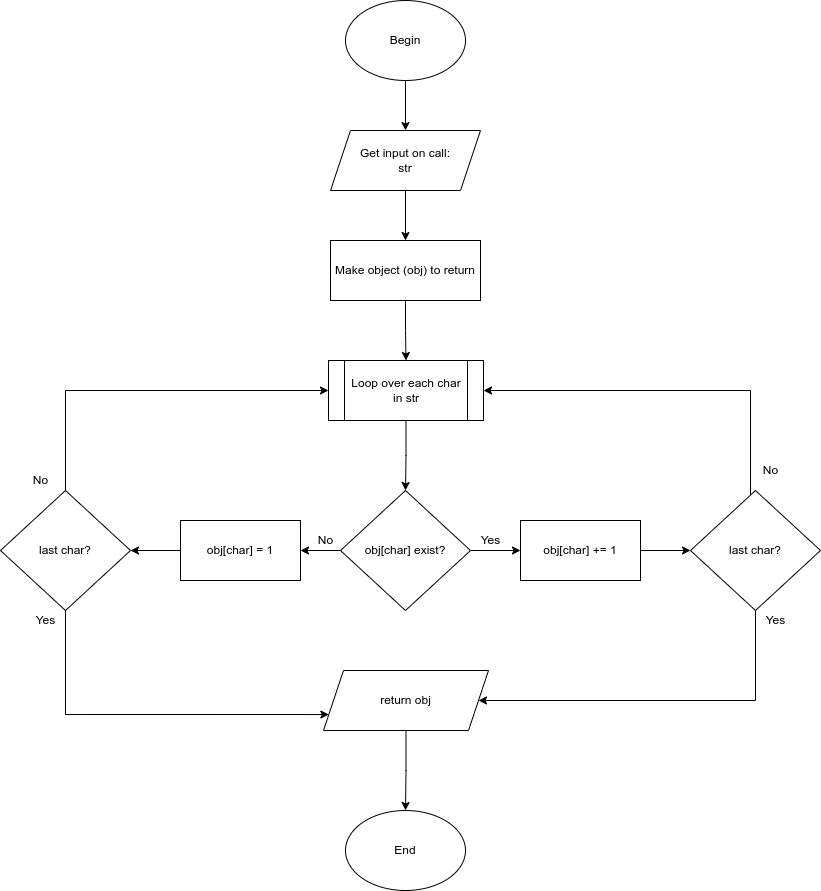

The diagram above was exported from draw.io. Its source (the exported page's mxGraphModel, read from the mxfile embedded in the PNG):
<mxGraphModel dx="2272" dy="773" grid="1" gridSize="10" guides="1" tooltips="1" connect="1" arrows="1" fold="1" page="1" pageScale="1" pageWidth="850" pageHeight="1100" math="0" shadow="0">
  <root>
    <mxCell id="0" />
    <mxCell id="1" parent="0" />
    <mxCell id="4SNKvHUVAK3Bb3AoU-2D-3" value="" style="edgeStyle=orthogonalEdgeStyle;rounded=0;orthogonalLoop=1;jettySize=auto;html=1;" edge="1" parent="1" source="4SNKvHUVAK3Bb3AoU-2D-1" target="4SNKvHUVAK3Bb3AoU-2D-2">
      <mxGeometry relative="1" as="geometry" />
    </mxCell>
    <mxCell id="4SNKvHUVAK3Bb3AoU-2D-1" value="Begin" style="ellipse;whiteSpace=wrap;html=1;" vertex="1" parent="1">
      <mxGeometry x="340" y="80" width="120" height="80" as="geometry" />
    </mxCell>
    <mxCell id="4SNKvHUVAK3Bb3AoU-2D-5" value="" style="edgeStyle=orthogonalEdgeStyle;rounded=0;orthogonalLoop=1;jettySize=auto;html=1;" edge="1" parent="1" source="4SNKvHUVAK3Bb3AoU-2D-2" target="4SNKvHUVAK3Bb3AoU-2D-4">
      <mxGeometry relative="1" as="geometry" />
    </mxCell>
    <mxCell id="4SNKvHUVAK3Bb3AoU-2D-2" value="Get input on call:&lt;br&gt;str" style="shape=parallelogram;perimeter=parallelogramPerimeter;whiteSpace=wrap;html=1;fixedSize=1;" vertex="1" parent="1">
      <mxGeometry x="325" y="210" width="150" height="60" as="geometry" />
    </mxCell>
    <mxCell id="4SNKvHUVAK3Bb3AoU-2D-7" value="" style="edgeStyle=orthogonalEdgeStyle;rounded=0;orthogonalLoop=1;jettySize=auto;html=1;" edge="1" parent="1" source="4SNKvHUVAK3Bb3AoU-2D-4" target="4SNKvHUVAK3Bb3AoU-2D-6">
      <mxGeometry relative="1" as="geometry" />
    </mxCell>
    <mxCell id="4SNKvHUVAK3Bb3AoU-2D-4" value="Make object (obj) to return" style="rounded=0;whiteSpace=wrap;html=1;" vertex="1" parent="1">
      <mxGeometry x="325" y="320" width="150" height="60" as="geometry" />
    </mxCell>
    <mxCell id="4SNKvHUVAK3Bb3AoU-2D-21" value="" style="edgeStyle=orthogonalEdgeStyle;rounded=0;orthogonalLoop=1;jettySize=auto;html=1;" edge="1" parent="1" source="4SNKvHUVAK3Bb3AoU-2D-6" target="4SNKvHUVAK3Bb3AoU-2D-8">
      <mxGeometry relative="1" as="geometry" />
    </mxCell>
    <mxCell id="4SNKvHUVAK3Bb3AoU-2D-6" value="Loop over each char&lt;br&gt;in str" style="shape=process;whiteSpace=wrap;html=1;backgroundOutline=1;" vertex="1" parent="1">
      <mxGeometry x="323" y="440" width="155" height="60" as="geometry" />
    </mxCell>
    <mxCell id="4SNKvHUVAK3Bb3AoU-2D-15" value="" style="edgeStyle=orthogonalEdgeStyle;rounded=0;orthogonalLoop=1;jettySize=auto;html=1;" edge="1" parent="1" source="4SNKvHUVAK3Bb3AoU-2D-8" target="4SNKvHUVAK3Bb3AoU-2D-11">
      <mxGeometry relative="1" as="geometry" />
    </mxCell>
    <mxCell id="4SNKvHUVAK3Bb3AoU-2D-16" value="" style="edgeStyle=orthogonalEdgeStyle;rounded=0;orthogonalLoop=1;jettySize=auto;html=1;" edge="1" parent="1" source="4SNKvHUVAK3Bb3AoU-2D-8" target="4SNKvHUVAK3Bb3AoU-2D-9">
      <mxGeometry relative="1" as="geometry" />
    </mxCell>
    <mxCell id="4SNKvHUVAK3Bb3AoU-2D-8" value="obj[char] exist?" style="rhombus;whiteSpace=wrap;html=1;" vertex="1" parent="1">
      <mxGeometry x="335" y="570" width="130" height="120" as="geometry" />
    </mxCell>
    <mxCell id="4SNKvHUVAK3Bb3AoU-2D-17" value="" style="edgeStyle=orthogonalEdgeStyle;rounded=0;orthogonalLoop=1;jettySize=auto;html=1;" edge="1" parent="1" source="4SNKvHUVAK3Bb3AoU-2D-9" target="4SNKvHUVAK3Bb3AoU-2D-10">
      <mxGeometry relative="1" as="geometry" />
    </mxCell>
    <mxCell id="4SNKvHUVAK3Bb3AoU-2D-9" value="obj[char] += 1" style="rounded=0;whiteSpace=wrap;html=1;" vertex="1" parent="1">
      <mxGeometry x="515" y="600" width="120" height="60" as="geometry" />
    </mxCell>
    <mxCell id="4SNKvHUVAK3Bb3AoU-2D-18" style="edgeStyle=orthogonalEdgeStyle;rounded=0;orthogonalLoop=1;jettySize=auto;html=1;entryX=1;entryY=0.5;entryDx=0;entryDy=0;" edge="1" parent="1" source="4SNKvHUVAK3Bb3AoU-2D-10" target="4SNKvHUVAK3Bb3AoU-2D-6">
      <mxGeometry relative="1" as="geometry">
        <Array as="points">
          <mxPoint x="745" y="470" />
        </Array>
      </mxGeometry>
    </mxCell>
    <mxCell id="4SNKvHUVAK3Bb3AoU-2D-19" style="edgeStyle=orthogonalEdgeStyle;rounded=0;orthogonalLoop=1;jettySize=auto;html=1;entryX=1;entryY=0.5;entryDx=0;entryDy=0;" edge="1" parent="1" source="4SNKvHUVAK3Bb3AoU-2D-10" target="4SNKvHUVAK3Bb3AoU-2D-14">
      <mxGeometry relative="1" as="geometry">
        <Array as="points">
          <mxPoint x="750" y="780" />
        </Array>
      </mxGeometry>
    </mxCell>
    <mxCell id="4SNKvHUVAK3Bb3AoU-2D-10" value="last char?" style="rhombus;whiteSpace=wrap;html=1;" vertex="1" parent="1">
      <mxGeometry x="685" y="570" width="130" height="120" as="geometry" />
    </mxCell>
    <mxCell id="4SNKvHUVAK3Bb3AoU-2D-20" value="" style="edgeStyle=orthogonalEdgeStyle;rounded=0;orthogonalLoop=1;jettySize=auto;html=1;" edge="1" parent="1" source="4SNKvHUVAK3Bb3AoU-2D-11" target="4SNKvHUVAK3Bb3AoU-2D-12">
      <mxGeometry relative="1" as="geometry" />
    </mxCell>
    <mxCell id="4SNKvHUVAK3Bb3AoU-2D-11" value="obj[char] = 1" style="rounded=0;whiteSpace=wrap;html=1;" vertex="1" parent="1">
      <mxGeometry x="175" y="600" width="120" height="60" as="geometry" />
    </mxCell>
    <mxCell id="4SNKvHUVAK3Bb3AoU-2D-22" style="edgeStyle=orthogonalEdgeStyle;rounded=0;orthogonalLoop=1;jettySize=auto;html=1;entryX=0;entryY=0.5;entryDx=0;entryDy=0;" edge="1" parent="1" source="4SNKvHUVAK3Bb3AoU-2D-12" target="4SNKvHUVAK3Bb3AoU-2D-6">
      <mxGeometry relative="1" as="geometry">
        <Array as="points">
          <mxPoint x="60" y="470" />
        </Array>
      </mxGeometry>
    </mxCell>
    <mxCell id="4SNKvHUVAK3Bb3AoU-2D-23" style="edgeStyle=orthogonalEdgeStyle;rounded=0;orthogonalLoop=1;jettySize=auto;html=1;entryX=0;entryY=0.75;entryDx=0;entryDy=0;" edge="1" parent="1" source="4SNKvHUVAK3Bb3AoU-2D-12" target="4SNKvHUVAK3Bb3AoU-2D-14">
      <mxGeometry relative="1" as="geometry">
        <Array as="points">
          <mxPoint x="60" y="794" />
        </Array>
      </mxGeometry>
    </mxCell>
    <mxCell id="4SNKvHUVAK3Bb3AoU-2D-12" value="last char?" style="rhombus;whiteSpace=wrap;html=1;" vertex="1" parent="1">
      <mxGeometry x="-5" y="570" width="130" height="120" as="geometry" />
    </mxCell>
    <mxCell id="4SNKvHUVAK3Bb3AoU-2D-32" value="" style="edgeStyle=orthogonalEdgeStyle;rounded=0;orthogonalLoop=1;jettySize=auto;html=1;" edge="1" parent="1" source="4SNKvHUVAK3Bb3AoU-2D-14" target="4SNKvHUVAK3Bb3AoU-2D-31">
      <mxGeometry relative="1" as="geometry" />
    </mxCell>
    <mxCell id="4SNKvHUVAK3Bb3AoU-2D-14" value="return obj" style="shape=parallelogram;perimeter=parallelogramPerimeter;whiteSpace=wrap;html=1;fixedSize=1;" vertex="1" parent="1">
      <mxGeometry x="318" y="750" width="165" height="60" as="geometry" />
    </mxCell>
    <mxCell id="4SNKvHUVAK3Bb3AoU-2D-25" value="No" style="text;html=1;align=center;verticalAlign=middle;resizable=0;points=[];autosize=1;strokeColor=none;fillColor=none;" vertex="1" parent="1">
      <mxGeometry x="305" y="610" width="30" height="20" as="geometry" />
    </mxCell>
    <mxCell id="4SNKvHUVAK3Bb3AoU-2D-26" value="Yes" style="text;html=1;align=center;verticalAlign=middle;resizable=0;points=[];autosize=1;strokeColor=none;fillColor=none;" vertex="1" parent="1">
      <mxGeometry x="465" y="610" width="40" height="20" as="geometry" />
    </mxCell>
    <mxCell id="4SNKvHUVAK3Bb3AoU-2D-27" value="No" style="text;html=1;align=center;verticalAlign=middle;resizable=0;points=[];autosize=1;strokeColor=none;fillColor=none;" vertex="1" parent="1">
      <mxGeometry x="750" y="540" width="30" height="20" as="geometry" />
    </mxCell>
    <mxCell id="4SNKvHUVAK3Bb3AoU-2D-28" value="Yes" style="text;html=1;align=center;verticalAlign=middle;resizable=0;points=[];autosize=1;strokeColor=none;fillColor=none;" vertex="1" parent="1">
      <mxGeometry x="750" y="690" width="40" height="20" as="geometry" />
    </mxCell>
    <mxCell id="4SNKvHUVAK3Bb3AoU-2D-29" value="Yes" style="text;html=1;align=center;verticalAlign=middle;resizable=0;points=[];autosize=1;strokeColor=none;fillColor=none;" vertex="1" parent="1">
      <mxGeometry x="20" y="690" width="40" height="20" as="geometry" />
    </mxCell>
    <mxCell id="4SNKvHUVAK3Bb3AoU-2D-30" value="No" style="text;html=1;align=center;verticalAlign=middle;resizable=0;points=[];autosize=1;strokeColor=none;fillColor=none;" vertex="1" parent="1">
      <mxGeometry x="20" y="550" width="30" height="20" as="geometry" />
    </mxCell>
    <mxCell id="4SNKvHUVAK3Bb3AoU-2D-31" value="End" style="ellipse;whiteSpace=wrap;html=1;" vertex="1" parent="1">
      <mxGeometry x="340" y="890" width="120" height="80" as="geometry" />
    </mxCell>
  </root>
</mxGraphModel>